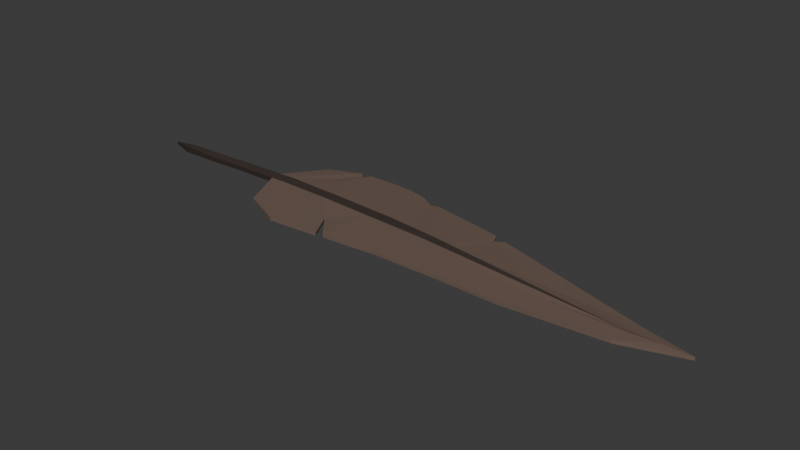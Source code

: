 # Source: PukekoProjectile.blend  (saved by Blender 5.0.119; exported with 4.5.12 LTS)
import bpy
from mathutils import Matrix  # noqa: F401  (used for matrix-valued properties, if any)

bpy.ops.wm.read_factory_settings(use_empty=True)
scene = bpy.context.scene
scene.name = 'Scene'

# ---- collections
col_collection = bpy.data.collections.new('Collection'); scene.collection.children.link(col_collection)

# ---- materials (node trees are filled in below, after node groups)
mat_r_quis = bpy.data.materials.new('Ráquis')
mat_r_quis.alpha_threshold = 0.0
mat_r_quis.use_backface_culling_lightprobe_volume = False
mat_r_quis.diffuse_color = (0.03804, 0.02747, 0.02244, 1.0)
mat_r_quis.roughness = 1.0
mat_r_quis.line_color = (0.0, 0.0, 0.0, 1.0)
mat_pluma = bpy.data.materials.new('Pluma')
mat_pluma.diffuse_color = (0.1651, 0.1144, 0.09084, 1.0)
mat_pluma.roughness = 1.0

# ---- material node trees
mat_r_quis.use_nodes = True; mat_r_quis.node_tree.nodes.clear()
_N = mat_r_quis.node_tree.nodes; _L = mat_r_quis.node_tree.links
n0 = _N.new('ShaderNodeOutputMaterial'); n0.name = 'Material Output'; n0.location = (200, 100)
n1 = _N.new('ShaderNodeBsdfPrincipled'); n1.name = 'Principled BSDF'; n1.location = (-200, 100)
n1.inputs[0].default_value = (0.0382, 0.02732, 0.02217, 1.0)
_L.new(n1.outputs[0], n0.inputs[0])
n0.is_active_output = True
mat_pluma.use_nodes = True; mat_pluma.node_tree.nodes.clear()
_N = mat_pluma.node_tree.nodes; _L = mat_pluma.node_tree.links
n0 = _N.new('ShaderNodeBsdfPrincipled'); n0.name = 'Principled BSDF'; n0.location = (-200, 100)
n0.inputs[0].default_value = (0.1651, 0.1144, 0.09084, 1.0)
n1 = _N.new('ShaderNodeOutputMaterial'); n1.name = 'Material Output'; n1.location = (200, 100)
_L.new(n0.outputs[0], n1.inputs[0])
n1.is_active_output = True

# ---- world
world_world = bpy.data.worlds.new('World'); scene.world = world_world
world_world.use_nodes = True; world_world.node_tree.nodes.clear()
_N = world_world.node_tree.nodes; _L = world_world.node_tree.links
n0 = _N.new('ShaderNodeOutputWorld'); n0.name = 'World Output'; n0.location = (200, 100)
n1 = _N.new('ShaderNodeBackground'); n1.name = 'Background'; n1.location = (-200, 100)
n1.inputs[0].default_value = (0.05088, 0.05088, 0.05088, 1.0)
_L.new(n1.outputs[0], n0.inputs[0])
n0.is_active_output = True
world_world.color = (0.05088, 0.05088, 0.05088)
world_world.sun_shadow_jitter_overblur = 0.0

# ---- meshes
me_plane = bpy.data.meshes.new('Plane')
me_plane.from_pydata([(-1.638, -0.7083, 0.0), (3.457, -0.8296, 0.0), (-1.476, 0.9756, 0.0), (2.565, 0.7214, 0.0), (-1.942, 0.2387, 4.771e-05), (-1.942, 0.03708, 4.771e-05), (5.265, -0.6619, 0.0), (5.39, -0.1049, 7.322e-06), (-2.033, 0.129, -0.03043), (6.317, -0.3224, 0.0), (-0.9054, -1.028, 0.0), (0.0468, -0.9457, 0.0), (0.1739, -0.9167, 0.0), (1.125, -0.8291, 0.0), (2.293, -0.8123, 0.0), (2.324, 0.8064, 0.0), (0.8428, 1.006, 0.0), (0.2385, 1.236, 0.0), (-0.685, 1.238, 0.0), (-0.8843, 1.233, 0.0), (2.032, -0.09946, 4.771e-05), (1.521, -0.05481, 4.771e-05), (0.2788, -0.004868, 4.771e-05), (-0.7095, 0.037, 4.771e-05), (-1.657, 0.04588, 4.771e-05), (2.031, 0.02269, 4.771e-05), (1.52, 0.08517, 4.771e-05), (0.2648, 0.1767, 4.771e-05), (-0.6959, 0.2356, 4.771e-05), (-1.657, 0.2623, 4.771e-05), (5.338, -0.3787, 4.771e-05), (1.679, 0.009502, -0.03043), (0.722, 0.09209, -0.03043), (-0.61, 0.1514, -0.03043), (-1.736, 0.1417, -0.03043), (-4.106, 0.1341, 4.771e-05), (-4.107, -0.04179, 4.771e-05), (-4.49, 0.04526, 0.03662), (-3.718, 0.06495, -0.03043), (-2.869, 0.1, -0.03043), (-2.676, 0.2148, 4.771e-05), (-3.441, 0.1644, 4.771e-05), (-3.442, -0.01955, 4.771e-05), (-2.676, 0.02196, 4.771e-05), (-1.64, -0.7088, 0.057), (3.464, -0.8307, 0.057), (-1.477, 0.9783, 0.057), (2.565, 0.7231, 0.057), (-1.942, 0.2387, 0.08895), (-1.942, 0.03707, 0.08895), (5.265, -0.6612, 0.057), (5.39, -0.1046, 0.05699), (-2.033, 0.129, 0.1499), (6.317, -0.3224, 0.057), (-0.9048, -1.026, 0.057), (0.04607, -0.9443, 0.057), (0.1748, -0.9176, 0.057), (1.126, -0.8299, 0.057), (2.292, -0.8117, 0.057), (2.324, 0.8074, 0.057), (0.8428, 1.006, 0.057), (0.2385, 1.236, 0.057), (-0.685, 1.238, 0.057), (-0.885, 1.234, 0.057), (2.032, -0.09916, 0.08895), (1.521, -0.05481, 0.08895), (0.2788, -0.004868, 0.08895), (-0.7095, 0.037, 0.08895), (-1.657, 0.04584, 0.08895), (2.03, 0.02276, 0.08895), (1.52, 0.08517, 0.08895), (0.2648, 0.1767, 0.08895), (-0.6959, 0.2356, 0.08895), (-1.657, 0.2623, 0.08895), (5.337, -0.3777, 0.08895), (1.679, 0.009502, 0.1499), (0.722, 0.09209, 0.1499), (-0.61, 0.1514, 0.1499), (-1.736, 0.1417, 0.1499), (-4.106, 0.1341, 0.08895), (-4.107, -0.04179, 0.08895), (-4.49, 0.04526, 0.08895), (-3.718, 0.06495, 0.1499), (-2.869, 0.1, 0.1499), (-2.676, 0.2148, 0.08895), (-3.441, 0.1644, 0.08895), (-3.442, -0.01955, 0.08895), (-2.676, 0.02196, 0.08895), (0.7283, -0.8729, 0.0), (0.5701, 1.16, 0.0), (0.9, -0.02984, 4.771e-05), (0.8923, 0.1309, 4.771e-05), (1.2, 0.05079, -0.03043), (0.7291, -0.8738, 0.057), (0.5701, 1.16, 0.057), (0.9, -0.02984, 0.08895), (0.8923, 0.1309, 0.08895), (1.2, 0.05079, 0.1499), (1.709, -0.8207, 0.0), (1.003, 1.046, 0.0), (1.777, -0.07713, 4.771e-05), (1.775, 0.05393, 4.771e-05), (3.508, -0.1846, -0.01519), (1.709, -0.8208, 0.057), (1.003, 1.046, 0.057), (1.776, -0.07698, 0.08895), (1.775, 0.05397, 0.08895), (3.508, -0.1841, 0.1194), (2.875, -0.8209, 0.0), (2.402, 0.6298, 0.0), (3.649, -0.3807, 2.385e-05), (3.71, -0.04111, 2.752e-05), (5.827, -0.3506, 2.385e-05), (2.878, -0.8212, 0.057), (2.402, 0.6311, 0.057), (3.648, -0.3802, 0.07298), (3.71, -0.04092, 0.07297), (5.827, -0.3501, 0.07298), (-0.1735, -0.5072, 0.0), (-0.135, 1.258, 0.0), (-0.2154, 0.01607, 4.771e-05), (-0.2155, 0.2061, 4.771e-05), (0.05601, 0.1218, -0.03043), (-0.1734, -0.507, 0.057), (-0.135, 1.258, 0.057), (-0.2154, 0.01607, 0.08895), (-0.2155, 0.2061, 0.08895), (0.05601, 0.1218, 0.1499), (-0.6374, -1.007, 0.0), (-0.9923, 0.8811, 0.0), (-1.183, 0.04144, 4.771e-05), (-1.176, 0.249, 4.771e-05), (-1.173, 0.1466, -0.03043), (-0.6375, -1.006, 0.057), (-0.9926, 0.8818, 0.057), (-1.183, 0.04142, 0.08895), (-1.176, 0.249, 0.08895), (-1.173, 0.1466, 0.1499)], [], [(111, 109, 3, 7), (108, 110, 6, 1), (112, 111, 7, 9), (110, 112, 9, 6), (5, 8, 34, 24), (130, 132, 33, 23), (120, 122, 32, 22), (90, 92, 31, 21), (100, 102, 30, 20), (8, 4, 29, 34), (132, 131, 28, 33), (122, 121, 27, 32), (92, 91, 26, 31), (102, 101, 25, 30), (0, 5, 24, 10), (128, 130, 23, 11), (118, 120, 22, 12), (88, 90, 21, 13), (98, 100, 20, 14), (4, 2, 19, 29), (131, 129, 18, 28), (121, 119, 17, 27), (91, 89, 16, 26), (101, 99, 15, 25), (38, 37, 35, 41), (42, 36, 37, 38), (5, 43, 39, 8), (43, 42, 38, 39), (8, 39, 40, 4), (39, 38, 41, 40), (116, 51, 47, 114), (113, 45, 50, 115), (117, 53, 51, 116), (115, 50, 53, 117), (49, 68, 78, 52), (135, 67, 77, 137), (125, 66, 76, 127), (95, 65, 75, 97), (105, 64, 74, 107), (52, 78, 73, 48), (137, 77, 72, 136), (127, 76, 71, 126), (97, 75, 70, 96), (107, 74, 69, 106), (44, 54, 68, 49), (133, 55, 67, 135), (123, 56, 66, 125), (93, 57, 65, 95), (103, 58, 64, 105), (48, 73, 63, 46), (136, 72, 62, 134), (126, 71, 61, 124), (96, 70, 60, 94), (106, 69, 59, 104), (82, 85, 79, 81), (86, 82, 81, 80), (49, 52, 83, 87), (87, 83, 82, 86), (52, 48, 84, 83), (83, 84, 85, 82), (89, 17, 61, 94), (0, 10, 54, 44), (4, 40, 84, 48), (1, 6, 50, 45), (37, 36, 80, 81), (119, 18, 62, 124), (128, 11, 55, 133), (40, 41, 85, 84), (9, 7, 51, 53), (35, 37, 81, 79), (129, 19, 63, 134), (5, 0, 44, 49), (118, 12, 56, 123), (36, 42, 86, 80), (108, 1, 45, 113), (88, 13, 57, 93), (42, 43, 87, 86), (41, 35, 79, 85), (7, 3, 47, 51), (98, 14, 58, 103), (43, 5, 49, 87), (19, 2, 46, 63), (109, 15, 59, 114), (6, 9, 53, 50), (2, 4, 48, 46), (99, 16, 60, 104), (12, 88, 93, 56), (16, 89, 94, 60), (71, 96, 94, 61), (56, 93, 95, 66), (76, 97, 96, 71), (66, 95, 97, 76), (27, 17, 89, 91), (12, 22, 90, 88), (32, 27, 91, 92), (22, 32, 92, 90), (15, 99, 104, 59), (13, 98, 103, 57), (70, 106, 104, 60), (57, 103, 105, 65), (75, 107, 106, 70), (65, 105, 107, 75), (26, 16, 99, 101), (13, 21, 100, 98), (31, 26, 101, 102), (21, 31, 102, 100), (3, 109, 114, 47), (14, 108, 113, 58), (64, 115, 117, 74), (74, 117, 116, 69), (58, 113, 115, 64), (69, 116, 114, 59), (20, 30, 112, 110), (30, 25, 111, 112), (14, 20, 110, 108), (25, 15, 109, 111), (11, 118, 123, 55), (17, 119, 124, 61), (72, 126, 124, 62), (55, 123, 125, 67), (77, 127, 126, 72), (67, 125, 127, 77), (28, 18, 119, 121), (11, 23, 120, 118), (33, 28, 121, 122), (23, 33, 122, 120), (18, 129, 134, 62), (10, 128, 133, 54), (73, 136, 134, 63), (54, 133, 135, 68), (78, 137, 136, 73), (68, 135, 137, 78), (29, 19, 129, 131), (10, 24, 130, 128), (34, 29, 131, 132), (24, 34, 132, 130)])
me_plane.polygons.foreach_set('material_index', [1, 1, 1, 1, 0, 0, 0, 0, 0, 0, 0, 0, 0, 0, 1, 1, 1, 1, 1, 1, 1, 1, 1, 1, 0, 0, 0, 0, 0, 0, 1, 1, 1, 1, 0, 0, 0, 0, 0, 0, 0, 0, 0, 0, 1, 1, 1, 1, 1, 1, 1, 1, 1, 1, 0, 0, 0, 0, 0, 0, 1, 1, 0, 1, 0, 1, 1, 0, 1, 0, 1, 1, 1, 0, 1, 1, 0, 0, 1, 1, 0, 1, 1, 1, 1, 1, 1, 1, 1, 1, 0, 0, 1, 1, 0, 0, 1, 1, 1, 1, 0, 0, 1, 1, 0, 0, 1, 1, 1, 1, 1, 1, 1, 1, 1, 1, 1, 1, 1, 1, 0, 0, 1, 1, 0, 0, 1, 1, 1, 1, 0, 0, 1, 1, 0, 0])
_uv = me_plane.uv_layers.new(name='UVMap')
_uv.uv.foreach_set('vector', [0.9167, 0.6667, 0.9167, 1.0, 1.0, 1.0, 1.0, 0.6667, 0.9167, 0.0, 0.9167, 0.3333, 1.0, 0.3333, 1.0, 0.0, 0.9167, 0.5, 0.9167, 0.6667, 1.0, 0.6667, 1.0, 0.5, 0.9167, 0.3333, 0.9167, 0.5, 1.0, 0.5, 1.0, 0.3333, 0.0, 0.3333, 0.0, 0.5, 0.1667, 0.5, 0.1667, 0.3333, 0.25, 0.3333, 0.25, 0.5, 0.3333, 0.5, 0.3333, 0.3333, 0.4167, 0.3333, 0.4167, 0.5, 0.5, 0.5, 0.5, 0.3333, 0.5833, 0.3333, 0.5833, 0.5, 0.6667, 0.5, 0.6667, 0.3333, 0.75, 0.3333, 0.75, 0.5, 0.8333, 0.5, 0.8333, 0.3333, 0.0, 0.5, 0.0, 0.6667, 0.1667, 0.6667, 0.1667, 0.5, 0.25, 0.5, 0.25, 0.6667, 0.3333, 0.6667, 0.3333, 0.5, 0.4167, 0.5, 0.4167, 0.6667, 0.5, 0.6667, 0.5, 0.5, 0.5833, 0.5, 0.5833, 0.6667, 0.6667, 0.6667, 0.6667, 0.5, 0.75, 0.5, 0.75, 0.6667, 0.8333, 0.6667, 0.8333, 0.5, 0.0, 0.0, 0.0, 0.3333, 0.1667, 0.3333, 0.1667, 0.0, 0.25, 0.0, 0.25, 0.3333, 0.3333, 0.3333, 0.3333, 0.0, 0.4167, 0.0, 0.4167, 0.3333, 0.5, 0.3333, 0.5, 0.0, 0.5833, 0.0, 0.5833, 0.3333, 0.6667, 0.3333, 0.6667, 0.0, 0.75, 0.0, 0.75, 0.3333, 0.8333, 0.3333, 0.8333, 0.0, 0.0, 0.6667, 0.0, 1.0, 0.1667, 1.0, 0.1667, 0.6667, 0.25, 0.6667, 0.25, 1.0, 0.3333, 1.0, 0.3333, 0.6667, 0.4167, 0.6667, 0.4167, 1.0, 0.5, 1.0, 0.5, 0.6667, 0.5833, 0.6667, 0.5833, 1.0, 0.6667, 1.0, 0.6667, 0.6667, 0.75, 0.6667, 0.75, 1.0, 0.8333, 1.0, 0.8333, 0.6667, 0.0, 0.5, 0.0, 0.5, 0.0, 0.6667, 0.0, 0.6667, 0.0, 0.3333, 0.0, 0.3333, 0.0, 0.5, 0.0, 0.5, 0.0, 0.3333, 0.0, 0.3333, 0.0, 0.5, 0.0, 0.5, 0.0, 0.3333, 0.0, 0.3333, 0.0, 0.5, 0.0, 0.5, 0.0, 0.5, 0.0, 0.5, 0.0, 0.6667, 0.0, 0.6667, 0.0, 0.5, 0.0, 0.5, 0.0, 0.6667, 0.0, 0.6667, 0.9167, 0.6667, 1.0, 0.6667, 1.0, 1.0, 0.9167, 1.0, 0.9167, 0.0, 1.0, 0.0, 1.0, 0.3333, 0.9167, 0.3333, 0.9167, 0.5, 1.0, 0.5, 1.0, 0.6667, 0.9167, 0.6667, 0.9167, 0.3333, 1.0, 0.3333, 1.0, 0.5, 0.9167, 0.5, 0.0, 0.3333, 0.1667, 0.3333, 0.1667, 0.5, 0.0, 0.5, 0.25, 0.3333, 0.3333, 0.3333, 0.3333, 0.5, 0.25, 0.5, 0.4167, 0.3333, 0.5, 0.3333, 0.5, 0.5, 0.4167, 0.5, 0.5833, 0.3333, 0.6667, 0.3333, 0.6667, 0.5, 0.5833, 0.5, 0.75, 0.3333, 0.8333, 0.3333, 0.8333, 0.5, 0.75, 0.5, 0.0, 0.5, 0.1667, 0.5, 0.1667, 0.6667, 0.0, 0.6667, 0.25, 0.5, 0.3333, 0.5, 0.3333, 0.6667, 0.25, 0.6667, 0.4167, 0.5, 0.5, 0.5, 0.5, 0.6667, 0.4167, 0.6667, 0.5833, 0.5, 0.6667, 0.5, 0.6667, 0.6667, 0.5833, 0.6667, 0.75, 0.5, 0.8333, 0.5, 0.8333, 0.6667, 0.75, 0.6667, 0.0, 0.0, 0.1667, 0.0, 0.1667, 0.3333, 0.0, 0.3333, 0.25, 0.0, 0.3333, 0.0, 0.3333, 0.3333, 0.25, 0.3333, 0.4167, 0.0, 0.5, 0.0, 0.5, 0.3333, 0.4167, 0.3333, 0.5833, 0.0, 0.6667, 0.0, 0.6667, 0.3333, 0.5833, 0.3333, 0.75, 0.0, 0.8333, 0.0, 0.8333, 0.3333, 0.75, 0.3333, 0.0, 0.6667, 0.1667, 0.6667, 0.1667, 1.0, 0.0, 1.0, 0.25, 0.6667, 0.3333, 0.6667, 0.3333, 1.0, 0.25, 1.0, 0.4167, 0.6667, 0.5, 0.6667, 0.5, 1.0, 0.4167, 1.0, 0.5833, 0.6667, 0.6667, 0.6667, 0.6667, 1.0, 0.5833, 1.0, 0.75, 0.6667, 0.8333, 0.6667, 0.8333, 1.0, 0.75, 1.0, 0.0, 0.5, 0.0, 0.6667, 0.0, 0.6667, 0.0, 0.5, 0.0, 0.3333, 0.0, 0.5, 0.0, 0.5, 0.0, 0.3333, 0.0, 0.3333, 0.0, 0.5, 0.0, 0.5, 0.0, 0.3333, 0.0, 0.3333, 0.0, 0.5, 0.0, 0.5, 0.0, 0.3333, 0.0, 0.5, 0.0, 0.6667, 0.0, 0.6667, 0.0, 0.5, 0.0, 0.5, 0.0, 0.6667, 0.0, 0.6667, 0.0, 0.5, 0.5833, 1.0, 0.5, 1.0, 0.5, 1.0, 0.5833, 1.0, 0.0, 0.0, 0.1667, 0.0, 0.1667, 0.0, 0.0, 0.0, 0.0, 0.6667, 0.0, 0.6667, 0.0, 0.6667, 0.0, 0.6667, 1.0, 0.0, 1.0, 0.3333, 1.0, 0.3333, 1.0, 0.0, 0.0, 0.5, 0.0, 0.3333, 0.0, 0.3333, 0.0, 0.5, 0.4167, 1.0, 0.3333, 1.0, 0.3333, 1.0, 0.4167, 1.0, 0.25, 0.0, 0.3333, 0.0, 0.3333, 0.0, 0.25, 0.0, 0.0, 0.6667, 0.0, 0.6667, 0.0, 0.6667, 0.0, 0.6667, 1.0, 0.5, 1.0, 0.6667, 1.0, 0.6667, 1.0, 0.5, 0.0, 0.6667, 0.0, 0.5, 0.0, 0.5, 0.0, 0.6667, 0.25, 1.0, 0.1667, 1.0, 0.1667, 1.0, 0.25, 1.0, 0.0, 0.3333, 0.0, 0.0, 0.0, 0.0, 0.0, 0.3333, 0.4167, 0.0, 0.5, 0.0, 0.5, 0.0, 0.4167, 0.0, 0.0, 0.3333, 0.0, 0.3333, 0.0, 0.3333, 0.0, 0.3333, 0.9167, 0.0, 1.0, 0.0, 1.0, 0.0, 0.9167, 0.0, 0.5833, 0.0, 0.6667, 0.0, 0.6667, 0.0, 0.5833, 0.0, 0.0, 0.3333, 0.0, 0.3333, 0.0, 0.3333, 0.0, 0.3333, 0.0, 0.6667, 0.0, 0.6667, 0.0, 0.6667, 0.0, 0.6667, 1.0, 0.6667, 1.0, 1.0, 1.0, 1.0, 1.0, 0.6667, 0.75, 0.0, 0.8333, 0.0, 0.8333, 0.0, 0.75, 0.0, 0.0, 0.3333, 0.0, 0.3333, 0.0, 0.3333, 0.0, 0.3333, 0.1667, 1.0, 0.0, 1.0, 0.0, 1.0, 0.1667, 1.0, 0.9167, 1.0, 0.8333, 1.0, 0.8333, 1.0, 0.9167, 1.0, 1.0, 0.3333, 1.0, 0.5, 1.0, 0.5, 1.0, 0.3333, 0.0, 1.0, 0.0, 0.6667, 0.0, 0.6667, 0.0, 1.0, 0.75, 1.0, 0.6667, 1.0, 0.6667, 1.0, 0.75, 1.0, 0.5, 0.0, 0.5833, 0.0, 0.5833, 0.0, 0.5, 0.0, 0.6667, 1.0, 0.5833, 1.0, 0.5833, 1.0, 0.6667, 1.0, 0.5, 0.6667, 0.5833, 0.6667, 0.5833, 1.0, 0.5, 1.0, 0.5, 0.0, 0.5833, 0.0, 0.5833, 0.3333, 0.5, 0.3333, 0.5, 0.5, 0.5833, 0.5, 0.5833, 0.6667, 0.5, 0.6667, 0.5, 0.3333, 0.5833, 0.3333, 0.5833, 0.5, 0.5, 0.5, 0.5, 0.6667, 0.5, 1.0, 0.5833, 1.0, 0.5833, 0.6667, 0.5, 0.0, 0.5, 0.3333, 0.5833, 0.3333, 0.5833, 0.0, 0.5, 0.5, 0.5, 0.6667, 0.5833, 0.6667, 0.5833, 0.5, 0.5, 0.3333, 0.5, 0.5, 0.5833, 0.5, 0.5833, 0.3333, 0.8333, 1.0, 0.75, 1.0, 0.75, 1.0, 0.8333, 1.0, 0.6667, 0.0, 0.75, 0.0, 0.75, 0.0, 0.6667, 0.0, 0.6667, 0.6667, 0.75, 0.6667, 0.75, 1.0, 0.6667, 1.0, 0.6667, 0.0, 0.75, 0.0, 0.75, 0.3333, 0.6667, 0.3333, 0.6667, 0.5, 0.75, 0.5, 0.75, 0.6667, 0.6667, 0.6667, 0.6667, 0.3333, 0.75, 0.3333, 0.75, 0.5, 0.6667, 0.5, 0.6667, 0.6667, 0.6667, 1.0, 0.75, 1.0, 0.75, 0.6667, 0.6667, 0.0, 0.6667, 0.3333, 0.75, 0.3333, 0.75, 0.0, 0.6667, 0.5, 0.6667, 0.6667, 0.75, 0.6667, 0.75, 0.5, 0.6667, 0.3333, 0.6667, 0.5, 0.75, 0.5, 0.75, 0.3333, 1.0, 1.0, 0.9167, 1.0, 0.9167, 1.0, 1.0, 1.0, 0.8333, 0.0, 0.9167, 0.0, 0.9167, 0.0, 0.8333, 0.0, 0.8333, 0.3333, 0.9167, 0.3333, 0.9167, 0.5, 0.8333, 0.5, 0.8333, 0.5, 0.9167, 0.5, 0.9167, 0.6667, 0.8333, 0.6667, 0.8333, 0.0, 0.9167, 0.0, 0.9167, 0.3333, 0.8333, 0.3333, 0.8333, 0.6667, 0.9167, 0.6667, 0.9167, 1.0, 0.8333, 1.0, 0.8333, 0.3333, 0.8333, 0.5, 0.9167, 0.5, 0.9167, 0.3333, 0.8333, 0.5, 0.8333, 0.6667, 0.9167, 0.6667, 0.9167, 0.5, 0.8333, 0.0, 0.8333, 0.3333, 0.9167, 0.3333, 0.9167, 0.0, 0.8333, 0.6667, 0.8333, 1.0, 0.9167, 1.0, 0.9167, 0.6667, 0.3333, 0.0, 0.4167, 0.0, 0.4167, 0.0, 0.3333, 0.0, 0.5, 1.0, 0.4167, 1.0, 0.4167, 1.0, 0.5, 1.0, 0.3333, 0.6667, 0.4167, 0.6667, 0.4167, 1.0, 0.3333, 1.0, 0.3333, 0.0, 0.4167, 0.0, 0.4167, 0.3333, 0.3333, 0.3333, 0.3333, 0.5, 0.4167, 0.5, 0.4167, 0.6667, 0.3333, 0.6667, 0.3333, 0.3333, 0.4167, 0.3333, 0.4167, 0.5, 0.3333, 0.5, 0.3333, 0.6667, 0.3333, 1.0, 0.4167, 1.0, 0.4167, 0.6667, 0.3333, 0.0, 0.3333, 0.3333, 0.4167, 0.3333, 0.4167, 0.0, 0.3333, 0.5, 0.3333, 0.6667, 0.4167, 0.6667, 0.4167, 0.5, 0.3333, 0.3333, 0.3333, 0.5, 0.4167, 0.5, 0.4167, 0.3333, 0.3333, 1.0, 0.25, 1.0, 0.25, 1.0, 0.3333, 1.0, 0.1667, 0.0, 0.25, 0.0, 0.25, 0.0, 0.1667, 0.0, 0.1667, 0.6667, 0.25, 0.6667, 0.25, 1.0, 0.1667, 1.0, 0.1667, 0.0, 0.25, 0.0, 0.25, 0.3333, 0.1667, 0.3333, 0.1667, 0.5, 0.25, 0.5, 0.25, 0.6667, 0.1667, 0.6667, 0.1667, 0.3333, 0.25, 0.3333, 0.25, 0.5, 0.1667, 0.5, 0.1667, 0.6667, 0.1667, 1.0, 0.25, 1.0, 0.25, 0.6667, 0.1667, 0.0, 0.1667, 0.3333, 0.25, 0.3333, 0.25, 0.0, 0.1667, 0.5, 0.1667, 0.6667, 0.25, 0.6667, 0.25, 0.5, 0.1667, 0.3333, 0.1667, 0.5, 0.25, 0.5, 0.25, 0.3333])
me_plane.materials.append(mat_r_quis)
me_plane.materials.append(mat_pluma)
me_plane.update()

# ---- objects
ob_plane = bpy.data.objects.new('Plane', me_plane)

# ---- transforms, parenting, visibility, modifiers, constraints
ob_plane.location = (0.0, 0.0, 0.0)

# ---- collection membership
col_collection.objects.link(ob_plane)

# ---- scene / render settings (as saved in the file)
scene.frame_start = 1; scene.frame_end = 250; scene.frame_set(0)
scene.render.engine = 'BLENDER_EEVEE_NEXT'
scene.render.bake_bias = 0.0
scene.render.bake_samples = 0
scene.cycles.sampling_pattern = 'TABULATED_SOBOL'
scene.eevee.use_volume_custom_range = False
bpy.context.view_layer.update()

# ---- added for rendering (the .blend has no active camera and no usable light): camera, sun
cam_auto = bpy.data.cameras.new('AutoCamera')
cam_auto.lens = 50.0
cam_auto.sensor_width = 36.0
cam_auto.clip_end = 1000.0
ob_auto_camera = bpy.data.objects.new('AutoCamera', cam_auto)
scene.collection.objects.link(ob_auto_camera)
ob_auto_camera.location = (11.1353, -12.1514, 8.23729)
ob_auto_camera.rotation_euler = (1.09748, -7.21219e-08, 0.694738)
scene.camera = ob_auto_camera
light_auto_sun = bpy.data.lights.new('AutoSun', 'SUN')
light_auto_sun.energy = 3.0
light_auto_sun.angle = 0.0523599
ob_auto_sun = bpy.data.objects.new('AutoSun', light_auto_sun)
scene.collection.objects.link(ob_auto_sun)
ob_auto_sun.rotation_euler = (0.872665, 0.174533, 0.523599)
bpy.context.view_layer.update()

